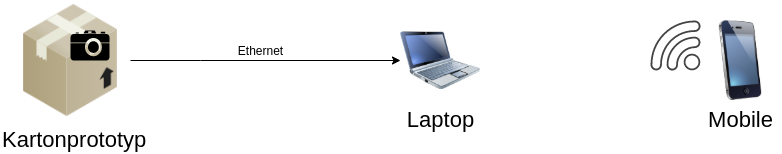

The diagram above was exported from draw.io. Its source (the exported page's mxGraphModel, read from the mxfile embedded in the PNG):
<mxGraphModel dx="3162" dy="2016" grid="1" gridSize="10" guides="1" tooltips="1" connect="1" arrows="1" fold="1" page="1" pageScale="1" pageWidth="1100" pageHeight="850" background="none" math="0" shadow="0">
  <root>
    <mxCell id="0" />
    <mxCell id="1" parent="0" />
    <mxCell id="69ecfefc5c41e42c-8" value="Mobile" style="image;html=1;labelBackgroundColor=#ffffff;image=img/lib/clip_art/telecommunication/iPhone_128x128.png;rounded=1;shadow=0;comic=0;strokeWidth=2;fontSize=22" parent="1" vertex="1">
      <mxGeometry x="-380" y="-800" width="80" height="80" as="geometry" />
    </mxCell>
    <mxCell id="69ecfefc5c41e42c-9" value="Laptop" style="image;html=1;labelBackgroundColor=#ffffff;image=img/lib/clip_art/computers/Netbook_128x128.png;rounded=1;shadow=0;comic=0;strokeColor=#000000;strokeWidth=2;fillColor=#FFFFFF;fontSize=22;fontColor=#000000;" parent="1" vertex="1">
      <mxGeometry x="-680" y="-800" width="80" height="80" as="geometry" />
    </mxCell>
    <mxCell id="030bFl8O6CD0R65zkXIo-2" value="" style="pointerEvents=1;shadow=0;dashed=0;html=1;strokeColor=none;fillColor=#434445;aspect=fixed;labelPosition=center;verticalLabelPosition=bottom;verticalAlign=top;align=center;outlineConnect=0;shape=mxgraph.vvd.wi_fi;rotation=-90;" vertex="1" parent="1">
      <mxGeometry x="-430" y="-800" width="50" height="50" as="geometry" />
    </mxCell>
    <mxCell id="030bFl8O6CD0R65zkXIo-7" style="edgeStyle=orthogonalEdgeStyle;rounded=0;orthogonalLoop=1;jettySize=auto;html=1;" edge="1" parent="1" source="030bFl8O6CD0R65zkXIo-4" target="69ecfefc5c41e42c-9">
      <mxGeometry relative="1" as="geometry">
        <Array as="points">
          <mxPoint x="-880" y="-760" />
          <mxPoint x="-880" y="-760" />
        </Array>
      </mxGeometry>
    </mxCell>
    <mxCell id="030bFl8O6CD0R65zkXIo-4" value="" style="shape=image;html=1;verticalAlign=top;verticalLabelPosition=bottom;labelBackgroundColor=#ffffff;imageAspect=0;aspect=fixed;image=https://cdn0.iconfinder.com/data/icons/daily-boxes/150/cardboard-box-128.png" vertex="1" parent="1">
      <mxGeometry x="-1070" y="-820" width="120" height="120" as="geometry" />
    </mxCell>
    <mxCell id="030bFl8O6CD0R65zkXIo-5" value="" style="shape=mxgraph.signs.tech.camera_2;html=1;pointerEvents=1;fillColor=#000000;strokeColor=none;verticalLabelPosition=bottom;verticalAlign=top;align=center;" vertex="1" parent="1">
      <mxGeometry x="-1010" y="-790" width="39" height="30" as="geometry" />
    </mxCell>
    <mxCell id="030bFl8O6CD0R65zkXIo-6" value="&lt;span style=&quot;color: rgb(0 , 0 , 0) ; font-family: &amp;#34;helvetica&amp;#34; ; font-size: 22px ; font-style: normal ; font-weight: 400 ; letter-spacing: normal ; text-align: center ; text-indent: 0px ; text-transform: none ; word-spacing: 0px ; background-color: rgb(255 , 255 , 255) ; display: inline ; float: none&quot;&gt;Kartonprototyp&lt;/span&gt;" style="text;whiteSpace=wrap;html=1;" vertex="1" parent="1">
      <mxGeometry x="-1080" y="-700" width="90" height="30" as="geometry" />
    </mxCell>
    <mxCell id="030bFl8O6CD0R65zkXIo-8" value="Ethernet" style="text;html=1;align=center;verticalAlign=middle;resizable=0;points=[];autosize=1;strokeColor=none;" vertex="1" parent="1">
      <mxGeometry x="-850" y="-780" width="60" height="20" as="geometry" />
    </mxCell>
  </root>
</mxGraphModel>